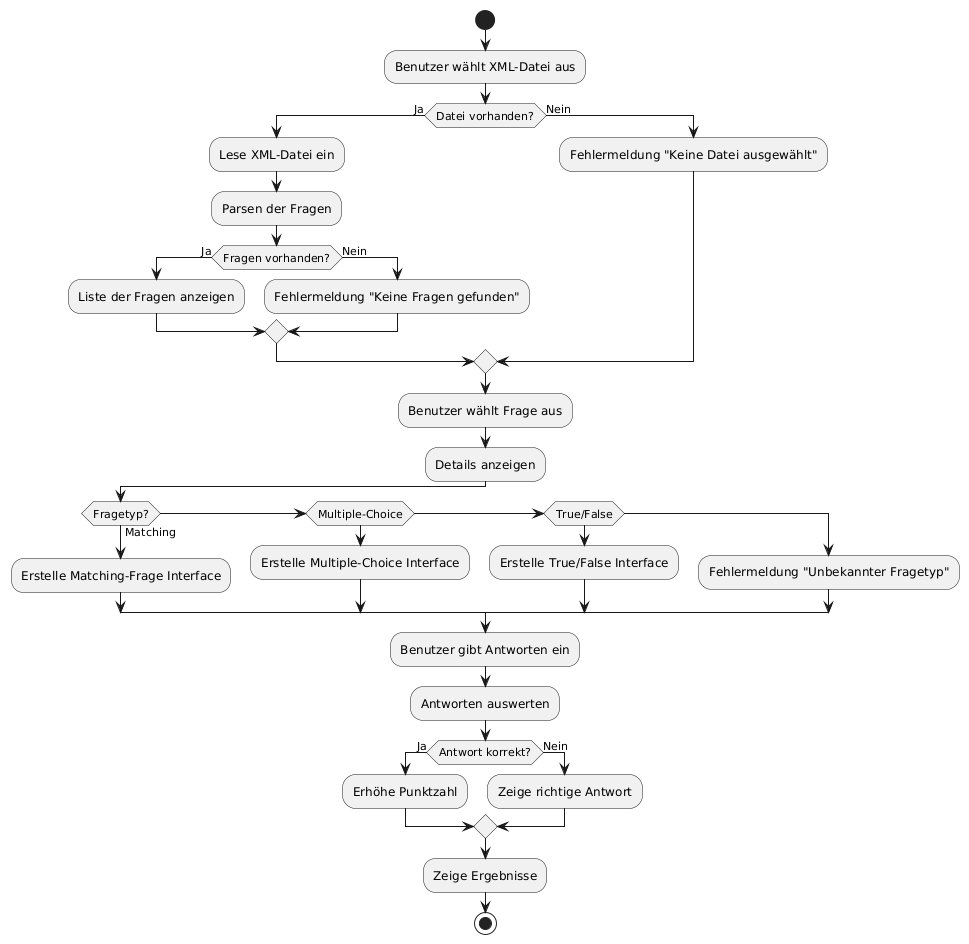

The diagram above was rendered by PlantUML. Its source (embedded in the PNG):
@startuml
start

:Benutzer wählt XML-Datei aus;
if (Datei vorhanden?) then (Ja)
    :Lese XML-Datei ein;
    :Parsen der Fragen;
    if (Fragen vorhanden?) then (Ja)
        :Liste der Fragen anzeigen;
    else (Nein)
        :Fehlermeldung "Keine Fragen gefunden";
    endif
else (Nein)
    :Fehlermeldung "Keine Datei ausgewählt";
endif

:Benutzer wählt Frage aus;
:Details anzeigen;
if (Fragetyp?) then (Matching)
    :Erstelle Matching-Frage Interface;
else if (Multiple-Choice) then
    :Erstelle Multiple-Choice Interface;
else if (True/False) then
    :Erstelle True/False Interface;
else
    :Fehlermeldung "Unbekannter Fragetyp";
endif

:Benutzer gibt Antworten ein;
:Antworten auswerten;
if (Antwort korrekt?) then (Ja)
    :Erhöhe Punktzahl;
else (Nein)
    :Zeige richtige Antwort;
endif

:Zeige Ergebnisse;
stop
@enduml